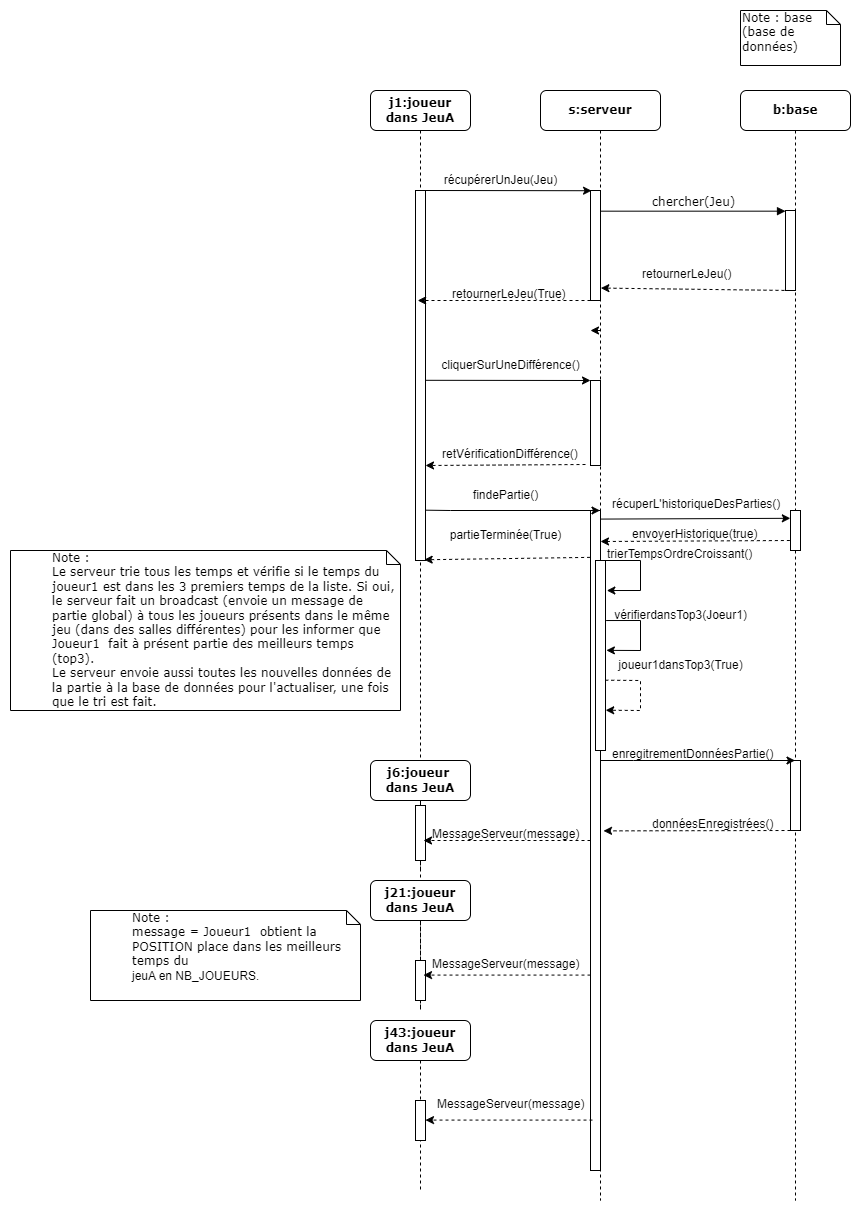

The diagram above was exported from draw.io. Its source (the exported page's mxGraphModel, read from the mxfile embedded in the PNG):
<mxGraphModel dx="3500" dy="2936" grid="1" gridSize="10" guides="1" tooltips="1" connect="1" arrows="1" fold="1" page="1" pageScale="1" pageWidth="827" pageHeight="1169" math="0" shadow="0">
  <root>
    <mxCell id="0" />
    <mxCell id="1" parent="0" />
    <mxCell id="Zq_k70ailjEemLh22o2M-3" value="&lt;b&gt;s:serveur&lt;/b&gt;" style="shape=umlLifeline;perimeter=lifelinePerimeter;whiteSpace=wrap;html=1;container=1;collapsible=0;recursiveResize=0;outlineConnect=0;rounded=1;shadow=0;comic=0;labelBackgroundColor=none;strokeWidth=1;fontFamily=Verdana;fontSize=12;align=center;" vertex="1" parent="1">
      <mxGeometry x="1040" y="-220" width="120" height="1110" as="geometry" />
    </mxCell>
    <mxCell id="Zq_k70ailjEemLh22o2M-4" value="" style="html=1;points=[];perimeter=orthogonalPerimeter;rounded=0;shadow=0;comic=0;labelBackgroundColor=none;strokeWidth=1;fontFamily=Verdana;fontSize=12;align=center;" vertex="1" parent="Zq_k70ailjEemLh22o2M-3">
      <mxGeometry x="50" y="100" width="10" height="110" as="geometry" />
    </mxCell>
    <mxCell id="Zq_k70ailjEemLh22o2M-6" value="" style="html=1;points=[];perimeter=orthogonalPerimeter;rounded=0;shadow=0;comic=0;labelBackgroundColor=none;strokeWidth=1;fontFamily=Verdana;fontSize=12;align=center;" vertex="1" parent="Zq_k70ailjEemLh22o2M-3">
      <mxGeometry x="50" y="290" width="10" height="85" as="geometry" />
    </mxCell>
    <mxCell id="Zq_k70ailjEemLh22o2M-64" value="" style="html=1;points=[];perimeter=orthogonalPerimeter;rounded=0;shadow=0;comic=0;labelBackgroundColor=none;strokeWidth=1;fontFamily=Verdana;fontSize=12;align=center;" vertex="1" parent="Zq_k70ailjEemLh22o2M-3">
      <mxGeometry x="50" y="420" width="10" height="660" as="geometry" />
    </mxCell>
    <mxCell id="Zq_k70ailjEemLh22o2M-85" value="donnéesEnregistrées()" style="text;whiteSpace=wrap;html=1;" vertex="1" parent="Zq_k70ailjEemLh22o2M-3">
      <mxGeometry x="110" y="720" width="10" height="10" as="geometry" />
    </mxCell>
    <mxCell id="Zq_k70ailjEemLh22o2M-119" value="" style="endArrow=none;html=1;rounded=0;exitX=1.02;exitY=0.013;exitDx=0;exitDy=0;exitPerimeter=0;entryX=-0.016;entryY=0.195;entryDx=0;entryDy=0;entryPerimeter=0;startArrow=classic;startFill=1;dashed=1;endFill=0;" edge="1" parent="Zq_k70ailjEemLh22o2M-3">
      <mxGeometry width="50" height="50" relative="1" as="geometry">
        <mxPoint x="60" y="451" as="sourcePoint" />
        <mxPoint x="250" y="450" as="targetPoint" />
        <Array as="points" />
      </mxGeometry>
    </mxCell>
    <mxCell id="Zq_k70ailjEemLh22o2M-121" value="récuperL'historiqueDesParties()" style="text;whiteSpace=wrap;html=1;" vertex="1" parent="Zq_k70ailjEemLh22o2M-3">
      <mxGeometry x="70" y="400" width="20" height="10" as="geometry" />
    </mxCell>
    <mxCell id="Zq_k70ailjEemLh22o2M-120" value="envoyerHistorique(true)" style="text;whiteSpace=wrap;html=1;" vertex="1" parent="Zq_k70ailjEemLh22o2M-3">
      <mxGeometry x="90" y="430" width="20" height="10" as="geometry" />
    </mxCell>
    <mxCell id="Zq_k70ailjEemLh22o2M-9" value="&lt;b&gt;b:base&lt;/b&gt;" style="shape=umlLifeline;perimeter=lifelinePerimeter;whiteSpace=wrap;html=1;container=1;collapsible=0;recursiveResize=0;outlineConnect=0;rounded=1;shadow=0;comic=0;labelBackgroundColor=none;strokeWidth=1;fontFamily=Verdana;fontSize=12;align=center;" vertex="1" parent="1">
      <mxGeometry x="1240" y="-220" width="110" height="1110" as="geometry" />
    </mxCell>
    <mxCell id="Zq_k70ailjEemLh22o2M-10" value="" style="html=1;points=[];perimeter=orthogonalPerimeter;rounded=0;shadow=0;comic=0;labelBackgroundColor=none;strokeWidth=1;fontFamily=Verdana;fontSize=12;align=center;" vertex="1" parent="Zq_k70ailjEemLh22o2M-9">
      <mxGeometry x="45" y="120" width="10" height="80" as="geometry" />
    </mxCell>
    <mxCell id="Zq_k70ailjEemLh22o2M-11" value="" style="html=1;points=[];perimeter=orthogonalPerimeter;rounded=0;shadow=0;comic=0;labelBackgroundColor=none;strokeWidth=1;fontFamily=Verdana;fontSize=12;align=center;" vertex="1" parent="Zq_k70ailjEemLh22o2M-9">
      <mxGeometry x="50" y="670" width="10" height="70" as="geometry" />
    </mxCell>
    <mxCell id="Zq_k70ailjEemLh22o2M-117" value="" style="html=1;points=[];perimeter=orthogonalPerimeter;rounded=0;shadow=0;comic=0;labelBackgroundColor=none;strokeWidth=1;fontFamily=Verdana;fontSize=12;align=center;" vertex="1" parent="Zq_k70ailjEemLh22o2M-9">
      <mxGeometry x="50" y="420" width="10" height="40" as="geometry" />
    </mxCell>
    <mxCell id="Zq_k70ailjEemLh22o2M-12" value="chercher(Jeu)" style="html=1;verticalAlign=bottom;endArrow=block;entryX=0;entryY=0;labelBackgroundColor=none;fontFamily=Verdana;fontSize=12;edgeStyle=elbowEdgeStyle;elbow=vertical;" edge="1" parent="1" source="Zq_k70ailjEemLh22o2M-4" target="Zq_k70ailjEemLh22o2M-10">
      <mxGeometry relative="1" as="geometry">
        <mxPoint x="1120" y="-110" as="sourcePoint" />
      </mxGeometry>
    </mxCell>
    <mxCell id="Zq_k70ailjEemLh22o2M-13" value="Note : base (base de données)" style="shape=note;whiteSpace=wrap;html=1;size=14;verticalAlign=top;align=left;spacingTop=-6;rounded=0;shadow=0;comic=0;labelBackgroundColor=none;strokeWidth=1;fontFamily=Verdana;fontSize=12" vertex="1" parent="1">
      <mxGeometry x="1240" y="-300" width="100" height="55" as="geometry" />
    </mxCell>
    <mxCell id="Zq_k70ailjEemLh22o2M-14" value="&lt;b&gt;j1:joueur dans JeuA&lt;/b&gt;" style="shape=umlLifeline;perimeter=lifelinePerimeter;whiteSpace=wrap;html=1;container=1;collapsible=0;recursiveResize=0;outlineConnect=0;rounded=1;shadow=0;comic=0;labelBackgroundColor=none;strokeWidth=1;fontFamily=Verdana;fontSize=12;align=center;" vertex="1" parent="1">
      <mxGeometry x="870" y="-220" width="100" height="920" as="geometry" />
    </mxCell>
    <mxCell id="Zq_k70ailjEemLh22o2M-91" value="&lt;b&gt;j6:joueur&amp;nbsp; dans JeuA&lt;/b&gt;" style="shape=umlLifeline;perimeter=lifelinePerimeter;whiteSpace=wrap;html=1;container=1;collapsible=0;recursiveResize=0;outlineConnect=0;rounded=1;shadow=0;comic=0;labelBackgroundColor=none;strokeWidth=1;fontFamily=Verdana;fontSize=12;align=center;" vertex="1" parent="Zq_k70ailjEemLh22o2M-14">
      <mxGeometry y="670" width="100" height="110" as="geometry" />
    </mxCell>
    <mxCell id="Zq_k70ailjEemLh22o2M-16" value="" style="html=1;points=[];perimeter=orthogonalPerimeter;rounded=0;shadow=0;comic=0;labelBackgroundColor=none;strokeWidth=1;fontFamily=Verdana;fontSize=12;align=center;" vertex="1" parent="Zq_k70ailjEemLh22o2M-91">
      <mxGeometry x="45" y="45" width="10" height="55" as="geometry" />
    </mxCell>
    <mxCell id="Zq_k70ailjEemLh22o2M-99" value="&lt;b&gt;j21:joueur dans JeuA&lt;/b&gt;" style="shape=umlLifeline;perimeter=lifelinePerimeter;whiteSpace=wrap;html=1;container=1;collapsible=0;recursiveResize=0;outlineConnect=0;rounded=1;shadow=0;comic=0;labelBackgroundColor=none;strokeWidth=1;fontFamily=Verdana;fontSize=12;align=center;" vertex="1" parent="Zq_k70ailjEemLh22o2M-91">
      <mxGeometry y="120" width="100" height="130" as="geometry" />
    </mxCell>
    <mxCell id="Zq_k70ailjEemLh22o2M-100" value="" style="html=1;points=[];perimeter=orthogonalPerimeter;rounded=0;shadow=0;comic=0;labelBackgroundColor=none;strokeWidth=1;fontFamily=Verdana;fontSize=12;align=center;" vertex="1" parent="Zq_k70ailjEemLh22o2M-99">
      <mxGeometry x="45" y="80" width="10" height="40" as="geometry" />
    </mxCell>
    <mxCell id="Zq_k70ailjEemLh22o2M-97" value="&lt;b&gt;j43:joueur dans JeuA&lt;/b&gt;" style="shape=umlLifeline;perimeter=lifelinePerimeter;whiteSpace=wrap;html=1;container=1;collapsible=0;recursiveResize=0;outlineConnect=0;rounded=1;shadow=0;comic=0;labelBackgroundColor=none;strokeWidth=1;fontFamily=Verdana;fontSize=12;align=center;" vertex="1" parent="Zq_k70ailjEemLh22o2M-99">
      <mxGeometry y="140" width="100" height="170" as="geometry" />
    </mxCell>
    <mxCell id="Zq_k70ailjEemLh22o2M-98" value="" style="html=1;points=[];perimeter=orthogonalPerimeter;rounded=0;shadow=0;comic=0;labelBackgroundColor=none;strokeWidth=1;fontFamily=Verdana;fontSize=12;align=center;" vertex="1" parent="Zq_k70ailjEemLh22o2M-97">
      <mxGeometry x="45" y="80" width="10" height="40" as="geometry" />
    </mxCell>
    <mxCell id="Zq_k70ailjEemLh22o2M-105" value="" style="endArrow=classic;html=1;rounded=0;entryX=0.525;entryY=0.667;entryDx=0;entryDy=0;entryPerimeter=0;dashed=1;" edge="1" parent="Zq_k70ailjEemLh22o2M-97">
      <mxGeometry width="50" height="50" relative="1" as="geometry">
        <mxPoint x="222" y="99.58000000000004" as="sourcePoint" />
        <mxPoint x="55" y="99.58000000000004" as="targetPoint" />
      </mxGeometry>
    </mxCell>
    <mxCell id="Zq_k70ailjEemLh22o2M-54" value="MessageServeur(message)" style="text;whiteSpace=wrap;html=1;" vertex="1" parent="Zq_k70ailjEemLh22o2M-99">
      <mxGeometry x="60" y="70" width="20" height="10" as="geometry" />
    </mxCell>
    <mxCell id="Zq_k70ailjEemLh22o2M-111" value="MessageServeur(message)" style="text;whiteSpace=wrap;html=1;" vertex="1" parent="Zq_k70ailjEemLh22o2M-91">
      <mxGeometry x="60" y="60" width="20" height="10" as="geometry" />
    </mxCell>
    <mxCell id="Zq_k70ailjEemLh22o2M-15" value="" style="html=1;points=[];perimeter=orthogonalPerimeter;rounded=0;shadow=0;comic=0;labelBackgroundColor=none;strokeWidth=1;fontFamily=Verdana;fontSize=12;align=center;" vertex="1" parent="Zq_k70ailjEemLh22o2M-14">
      <mxGeometry x="45" y="100" width="10" height="370" as="geometry" />
    </mxCell>
    <mxCell id="Zq_k70ailjEemLh22o2M-20" value="" style="endArrow=classic;html=1;rounded=0;exitX=1.041;exitY=0;exitDx=0;exitDy=0;exitPerimeter=0;entryX=0.104;entryY=0.002;entryDx=0;entryDy=0;entryPerimeter=0;" edge="1" parent="1" source="Zq_k70ailjEemLh22o2M-15" target="Zq_k70ailjEemLh22o2M-4">
      <mxGeometry width="50" height="50" relative="1" as="geometry">
        <mxPoint x="930" y="-120" as="sourcePoint" />
        <mxPoint x="1080" y="-120" as="targetPoint" />
        <Array as="points" />
      </mxGeometry>
    </mxCell>
    <mxCell id="Zq_k70ailjEemLh22o2M-21" value="" style="endArrow=classic;html=1;rounded=0;exitX=1.041;exitY=0.742;exitDx=0;exitDy=0;exitPerimeter=0;" edge="1" parent="1">
      <mxGeometry width="50" height="50" relative="1" as="geometry">
        <mxPoint x="925" y="69.80000000000001" as="sourcePoint" />
        <mxPoint x="1090" y="70" as="targetPoint" />
      </mxGeometry>
    </mxCell>
    <mxCell id="Zq_k70ailjEemLh22o2M-24" value="" style="endArrow=classic;html=1;rounded=0;dashed=1;entryX=1.036;entryY=0.887;entryDx=0;entryDy=0;entryPerimeter=0;" edge="1" parent="1" target="Zq_k70ailjEemLh22o2M-4">
      <mxGeometry width="50" height="50" relative="1" as="geometry">
        <mxPoint x="1290" y="-20" as="sourcePoint" />
        <mxPoint x="1130" y="-10" as="targetPoint" />
      </mxGeometry>
    </mxCell>
    <mxCell id="Zq_k70ailjEemLh22o2M-25" value="" style="endArrow=classic;html=1;rounded=0;dashed=1;" edge="1" parent="1" source="Zq_k70ailjEemLh22o2M-3">
      <mxGeometry width="50" height="50" relative="1" as="geometry">
        <mxPoint x="1080" y="300" as="sourcePoint" />
        <mxPoint x="1090" y="20" as="targetPoint" />
      </mxGeometry>
    </mxCell>
    <mxCell id="Zq_k70ailjEemLh22o2M-26" value="" style="endArrow=classic;html=1;rounded=0;dashed=1;exitX=-0.006;exitY=1.004;exitDx=0;exitDy=0;exitPerimeter=0;" edge="1" parent="1" target="Zq_k70ailjEemLh22o2M-14">
      <mxGeometry width="50" height="50" relative="1" as="geometry">
        <mxPoint x="1090" y="-10" as="sourcePoint" />
        <mxPoint x="920" y="-10" as="targetPoint" />
      </mxGeometry>
    </mxCell>
    <mxCell id="Zq_k70ailjEemLh22o2M-27" value="récupérerUnJeu(Jeu)" style="text;html=1;align=center;verticalAlign=middle;resizable=0;points=[];autosize=1;strokeColor=none;fillColor=none;" vertex="1" parent="1">
      <mxGeometry x="930" y="-145" width="140" height="30" as="geometry" />
    </mxCell>
    <mxCell id="Zq_k70ailjEemLh22o2M-28" value="retournerLeJeu(True)" style="text;whiteSpace=wrap;html=1;" vertex="1" parent="1">
      <mxGeometry x="950" y="-30" width="120" height="40" as="geometry" />
    </mxCell>
    <mxCell id="Zq_k70ailjEemLh22o2M-29" value="retournerLeJeu()" style="text;whiteSpace=wrap;html=1;" vertex="1" parent="1">
      <mxGeometry x="1140" y="-50" width="120" height="20" as="geometry" />
    </mxCell>
    <mxCell id="Zq_k70ailjEemLh22o2M-30" value="" style="endArrow=classic;html=1;rounded=0;dashed=1;entryX=0.991;entryY=0.925;entryDx=0;entryDy=0;entryPerimeter=0;exitX=-0.006;exitY=1.004;exitDx=0;exitDy=0;exitPerimeter=0;" edge="1" parent="1">
      <mxGeometry width="50" height="50" relative="1" as="geometry">
        <mxPoint x="1085" y="154" as="sourcePoint" />
        <mxPoint x="925" y="155" as="targetPoint" />
      </mxGeometry>
    </mxCell>
    <mxCell id="Zq_k70ailjEemLh22o2M-31" value="" style="endArrow=classic;html=1;rounded=0;exitX=1.035;exitY=0.864;exitDx=0;exitDy=0;exitPerimeter=0;" edge="1" parent="1" source="Zq_k70ailjEemLh22o2M-15" target="Zq_k70ailjEemLh22o2M-3">
      <mxGeometry width="50" height="50" relative="1" as="geometry">
        <mxPoint x="900" y="340" as="sourcePoint" />
        <mxPoint x="950" y="290" as="targetPoint" />
        <Array as="points">
          <mxPoint x="950" y="200" />
        </Array>
      </mxGeometry>
    </mxCell>
    <mxCell id="Zq_k70ailjEemLh22o2M-32" value="findePartie()" style="text;html=1;align=center;verticalAlign=middle;resizable=0;points=[];autosize=1;strokeColor=none;fillColor=none;" vertex="1" parent="1">
      <mxGeometry x="960" y="170" width="90" height="30" as="geometry" />
    </mxCell>
    <mxCell id="Zq_k70ailjEemLh22o2M-35" value="retVérificationDifférence()" style="text;whiteSpace=wrap;html=1;" vertex="1" parent="1">
      <mxGeometry x="940" y="130" height="30" as="geometry" />
    </mxCell>
    <mxCell id="Zq_k70ailjEemLh22o2M-41" value="" style="endArrow=classic;html=1;rounded=0;exitX=-0.039;exitY=0.071;exitDx=0;exitDy=0;exitPerimeter=0;dashed=1;entryX=0.867;entryY=0.998;entryDx=0;entryDy=0;entryPerimeter=0;" edge="1" parent="1" source="Zq_k70ailjEemLh22o2M-64" target="Zq_k70ailjEemLh22o2M-15">
      <mxGeometry width="50" height="50" relative="1" as="geometry">
        <mxPoint x="1085.55" y="430.55999999999995" as="sourcePoint" />
        <mxPoint x="930" y="250" as="targetPoint" />
      </mxGeometry>
    </mxCell>
    <mxCell id="Zq_k70ailjEemLh22o2M-44" value="enregitrementDonnéesPartie()" style="text;whiteSpace=wrap;html=1;" vertex="1" parent="1">
      <mxGeometry x="1110" y="430" width="15" height="20" as="geometry" />
    </mxCell>
    <mxCell id="Zq_k70ailjEemLh22o2M-67" value="partieTerminée(True)" style="text;html=1;align=center;verticalAlign=middle;resizable=0;points=[];autosize=1;strokeColor=none;fillColor=none;" vertex="1" parent="1">
      <mxGeometry x="935" y="210" width="140" height="30" as="geometry" />
    </mxCell>
    <mxCell id="Zq_k70ailjEemLh22o2M-69" value="" style="rounded=0;whiteSpace=wrap;html=1;" vertex="1" parent="1">
      <mxGeometry x="1095" y="250" width="10" height="190" as="geometry" />
    </mxCell>
    <mxCell id="Zq_k70ailjEemLh22o2M-70" value="" style="endArrow=classic;html=1;rounded=0;exitX=1;exitY=0;exitDx=0;exitDy=0;entryX=1.132;entryY=0.158;entryDx=0;entryDy=0;entryPerimeter=0;" edge="1" parent="1" source="Zq_k70ailjEemLh22o2M-69" target="Zq_k70ailjEemLh22o2M-69">
      <mxGeometry width="50" height="50" relative="1" as="geometry">
        <mxPoint x="1060" y="360" as="sourcePoint" />
        <mxPoint x="1100" y="330" as="targetPoint" />
        <Array as="points">
          <mxPoint x="1140" y="250" />
          <mxPoint x="1140" y="280" />
        </Array>
      </mxGeometry>
    </mxCell>
    <mxCell id="Zq_k70ailjEemLh22o2M-34" value="cliquerSurUneDifférence()" style="text;html=1;align=center;verticalAlign=middle;resizable=0;points=[];autosize=1;strokeColor=none;fillColor=none;" vertex="1" parent="1">
      <mxGeometry x="930" y="40" width="160" height="30" as="geometry" />
    </mxCell>
    <mxCell id="Zq_k70ailjEemLh22o2M-77" value="" style="endArrow=classic;html=1;rounded=0;exitX=1.065;exitY=0.316;exitDx=0;exitDy=0;entryX=1.087;entryY=0.473;entryDx=0;entryDy=0;entryPerimeter=0;exitPerimeter=0;" edge="1" parent="1" source="Zq_k70ailjEemLh22o2M-69" target="Zq_k70ailjEemLh22o2M-69">
      <mxGeometry width="50" height="50" relative="1" as="geometry">
        <mxPoint x="1110" y="310" as="sourcePoint" />
        <mxPoint x="1111" y="340" as="targetPoint" />
        <Array as="points">
          <mxPoint x="1140" y="310" />
          <mxPoint x="1140" y="340" />
        </Array>
      </mxGeometry>
    </mxCell>
    <mxCell id="Zq_k70ailjEemLh22o2M-78" value="vérifierdansTop3(Joeur1)" style="text;html=1;align=center;verticalAlign=middle;resizable=0;points=[];autosize=1;strokeColor=none;fillColor=none;" vertex="1" parent="1">
      <mxGeometry x="1100" y="290" width="160" height="30" as="geometry" />
    </mxCell>
    <mxCell id="Zq_k70ailjEemLh22o2M-79" value="" style="endArrow=classic;html=1;rounded=0;exitX=0.975;exitY=0.63;exitDx=0;exitDy=0;entryX=1.02;entryY=0.788;entryDx=0;entryDy=0;entryPerimeter=0;exitPerimeter=0;dashed=1;" edge="1" parent="1" source="Zq_k70ailjEemLh22o2M-69" target="Zq_k70ailjEemLh22o2M-69">
      <mxGeometry width="50" height="50" relative="1" as="geometry">
        <mxPoint x="1110" y="370" as="sourcePoint" />
        <mxPoint x="1110" y="400" as="targetPoint" />
        <Array as="points">
          <mxPoint x="1140" y="370" />
          <mxPoint x="1140" y="400" />
        </Array>
      </mxGeometry>
    </mxCell>
    <mxCell id="Zq_k70ailjEemLh22o2M-80" value="joueur1dansTop3(True)" style="text;html=1;align=center;verticalAlign=middle;resizable=0;points=[];autosize=1;strokeColor=none;fillColor=none;" vertex="1" parent="1">
      <mxGeometry x="1105" y="340" width="150" height="30" as="geometry" />
    </mxCell>
    <mxCell id="Zq_k70ailjEemLh22o2M-81" value="trierTempsOrdreCroissant()" style="text;whiteSpace=wrap;html=1;" vertex="1" parent="1">
      <mxGeometry x="1105" y="230" width="20" height="10" as="geometry" />
    </mxCell>
    <mxCell id="Zq_k70ailjEemLh22o2M-83" value="" style="endArrow=classic;html=1;rounded=0;" edge="1" parent="1" target="Zq_k70ailjEemLh22o2M-9">
      <mxGeometry width="50" height="50" relative="1" as="geometry">
        <mxPoint x="1100" y="450" as="sourcePoint" />
        <mxPoint x="1278" y="450" as="targetPoint" />
        <Array as="points">
          <mxPoint x="1133" y="450" />
        </Array>
      </mxGeometry>
    </mxCell>
    <mxCell id="Zq_k70ailjEemLh22o2M-84" value="" style="endArrow=classic;html=1;rounded=0;entryX=0.525;entryY=0.667;entryDx=0;entryDy=0;entryPerimeter=0;dashed=1;" edge="1" parent="1" target="Zq_k70ailjEemLh22o2M-3">
      <mxGeometry width="50" height="50" relative="1" as="geometry">
        <mxPoint x="1290" y="520" as="sourcePoint" />
        <mxPoint x="1125" y="520.2399999999998" as="targetPoint" />
      </mxGeometry>
    </mxCell>
    <mxCell id="Zq_k70ailjEemLh22o2M-103" value="" style="endArrow=classic;html=1;rounded=0;entryX=0.525;entryY=0.667;entryDx=0;entryDy=0;entryPerimeter=0;dashed=1;" edge="1" parent="1">
      <mxGeometry width="50" height="50" relative="1" as="geometry">
        <mxPoint x="1090" y="530" as="sourcePoint" />
        <mxPoint x="923" y="530" as="targetPoint" />
      </mxGeometry>
    </mxCell>
    <mxCell id="Zq_k70ailjEemLh22o2M-104" value="" style="endArrow=classic;html=1;rounded=0;entryX=0.525;entryY=0.667;entryDx=0;entryDy=0;entryPerimeter=0;dashed=1;" edge="1" parent="1">
      <mxGeometry width="50" height="50" relative="1" as="geometry">
        <mxPoint x="1090" y="664.58" as="sourcePoint" />
        <mxPoint x="923" y="664.58" as="targetPoint" />
      </mxGeometry>
    </mxCell>
    <mxCell id="Zq_k70ailjEemLh22o2M-107" value="&lt;blockquote style=&quot;margin: 0 0 0 40px; border: none; padding: 0px;&quot;&gt;Note :&amp;nbsp;&lt;br&gt;message =&amp;nbsp;Joueur1&amp;nbsp; obtient la POSITION place dans les meilleurs temps du&lt;br&gt;&lt;span style=&quot;font-family: Helvetica;&quot;&gt;jeuA en NB_JOUEURS.&lt;/span&gt;&lt;/blockquote&gt;" style="shape=note;whiteSpace=wrap;html=1;size=14;verticalAlign=top;align=left;spacingTop=-6;rounded=0;shadow=0;comic=0;labelBackgroundColor=none;strokeWidth=1;fontFamily=Verdana;fontSize=12" vertex="1" parent="1">
      <mxGeometry x="590" y="600" width="270" height="90" as="geometry" />
    </mxCell>
    <mxCell id="Zq_k70ailjEemLh22o2M-110" value="MessageServeur(message)" style="text;whiteSpace=wrap;html=1;" vertex="1" parent="1">
      <mxGeometry x="935" y="780" width="20" height="10" as="geometry" />
    </mxCell>
    <mxCell id="Zq_k70ailjEemLh22o2M-116" value="&lt;blockquote style=&quot;margin: 0 0 0 40px; border: none; padding: 0px;&quot;&gt;Note :&lt;br&gt; Le serveur trie tous les temps et vérifie si le temps du joueur1 est dans les 3 premiers temps de la liste. Si oui, le serveur fait un broadcast (envoie un message de partie global) à tous les joueurs présents dans le même jeu (dans des salles différentes) pour les informer que Joueur1&amp;nbsp; fait à présent partie des meilleurs temps (top3).&lt;/blockquote&gt;&lt;blockquote style=&quot;margin: 0 0 0 40px; border: none; padding: 0px;&quot;&gt;Le serveur envoie aussi toutes les nouvelles données de la partie à la base de données pour l'actualiser, une fois que le tri est fait.&lt;/blockquote&gt;" style="shape=note;whiteSpace=wrap;html=1;size=14;verticalAlign=top;align=left;spacingTop=-6;rounded=0;shadow=0;comic=0;labelBackgroundColor=none;strokeWidth=1;fontFamily=Verdana;fontSize=12" vertex="1" parent="1">
      <mxGeometry x="510" y="240" width="390" height="160" as="geometry" />
    </mxCell>
    <mxCell id="Zq_k70ailjEemLh22o2M-118" value="" style="endArrow=classic;html=1;rounded=0;exitX=1.02;exitY=0.013;exitDx=0;exitDy=0;exitPerimeter=0;entryX=-0.016;entryY=0.195;entryDx=0;entryDy=0;entryPerimeter=0;" edge="1" parent="1" source="Zq_k70ailjEemLh22o2M-64" target="Zq_k70ailjEemLh22o2M-117">
      <mxGeometry width="50" height="50" relative="1" as="geometry">
        <mxPoint x="1125" y="200" as="sourcePoint" />
        <mxPoint x="1300" y="200" as="targetPoint" />
        <Array as="points" />
      </mxGeometry>
    </mxCell>
  </root>
</mxGraphModel>